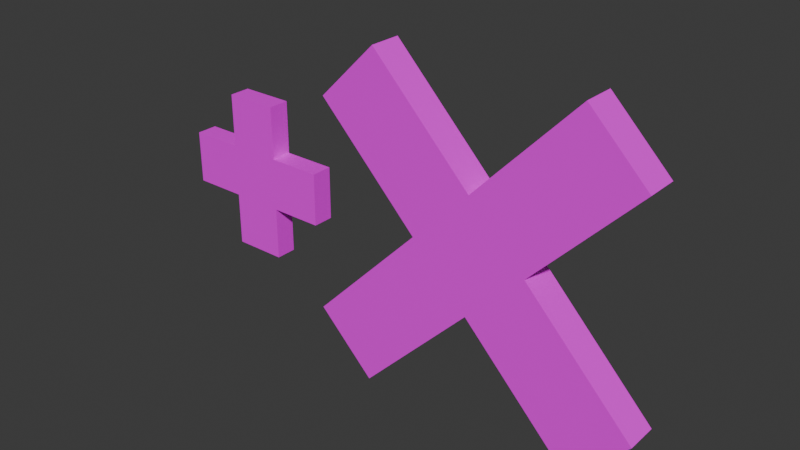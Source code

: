 # Source: Multuiplier.blend  (saved by Blender 5.1.30; exported with 4.5.12 LTS)
import bpy
from mathutils import Matrix  # noqa: F401  (used for matrix-valued properties, if any)

bpy.ops.wm.read_factory_settings(use_empty=True)
scene = bpy.context.scene
scene.name = 'Scene'

# ---- collections
col_collection = bpy.data.collections.new('Collection'); scene.collection.children.link(col_collection)

# ---- images (referenced by path relative to the original .blend; pixels are not part of the script)
import os
ASSET_DIR = os.environ.get("B2B_ASSET_DIR", "")  # directory of the original .blend (textures are referenced by path, not embedded)
HERE = os.path.dirname(os.path.abspath(__file__))  # packed textures are extracted next to this script under _unpacked/

def load_image(name, relpath, width, height, colorspace="sRGB"):
    """Load a texture the original file referenced (path relative to the .blend, or extracted next to this script)."""
    p = next((c for c in (os.path.join(HERE, relpath), os.path.join(ASSET_DIR, relpath)) if relpath and os.path.exists(c)), "")
    if p:
        img = bpy.data.images.load(p, check_existing=True)
        img.name = name
    else:  # same state as the original file: an image datablock whose file is absent (Cycles renders it pink)
        img = bpy.data.images.new(name, width, height)
        img.source = "FILE"
        img.filepath = "//" + (relpath or name)
    img.colorspace_settings.name = colorspace
    return img
img_untitled = load_image('Untitled', '', 1024, 1024, 'sRGB')

# ---- materials (node trees are filled in below, after node groups)
mat_material_001 = bpy.data.materials.new('Material.001')

# ---- material node trees
mat_material_001.use_nodes = True; mat_material_001.node_tree.nodes.clear()
_N = mat_material_001.node_tree.nodes; _L = mat_material_001.node_tree.links
n0 = _N.new('ShaderNodeBsdfPrincipled'); n0.name = 'Principled BSDF'; n0.location = (-200, 100)
n1 = _N.new('ShaderNodeOutputMaterial'); n1.name = 'Material Output'; n1.location = (200, 100)
n2 = _N.new('ShaderNodeTexImage'); n2.name = 'Image Texture'; n2.location = (-490, 80)
n2.image = img_untitled
_L.new(n0.outputs[0], n1.inputs[0])
_L.new(n2.outputs[0], n0.inputs[0])
n1.is_active_output = True

# ---- world
world_world = bpy.data.worlds.new('World'); scene.world = world_world
world_world.use_nodes = True; world_world.node_tree.nodes.clear()
_N = world_world.node_tree.nodes; _L = world_world.node_tree.links
n0 = _N.new('ShaderNodeOutputWorld'); n0.name = 'World Output'; n0.location = (200, 100)
n1 = _N.new('ShaderNodeBackground'); n1.name = 'Background'; n1.location = (-200, 100)
n1.inputs[0].default_value = (0.05088, 0.05088, 0.05088, 1.0)
_L.new(n1.outputs[0], n0.inputs[0])
n0.is_active_output = True
world_world.color = (0.05088, 0.05088, 0.05088)
world_world.sun_shadow_jitter_overblur = 0.0

# ---- meshes
me_cube_001 = bpy.data.meshes.new('Cube.001')
me_cube_001.from_pydata([(-0.7103, -0.479, -0.4684), (-0.6749, -0.479, 0.4352), (-0.7103, 0.479, -0.4684), (-0.6749, 0.479, 0.4352), (0.6797, -0.479, -0.4709), (0.6477, -0.479, 0.4393), (0.6797, 0.479, -0.4709), (0.6477, 0.479, 0.4393), (-0.7103, 2.201e-07, -0.4684), (-0.2523, -0.479, 1.517e-09), (-0.6749, -1.844e-07, 0.4352), (-0.2523, 0.479, 1.517e-09), (-0.01281, 0.479, -0.2395), (-0.01281, 0.479, 0.2395), (0.2267, 0.479, 1.517e-09), (0.6797, 2.225e-07, -0.4709), (0.6477, -1.883e-07, 0.4393), (0.2267, -0.479, 1.517e-09), (-0.01281, -0.479, -0.2395), (-0.01281, -0.479, 0.2395), (-0.01281, -0.479, 1.517e-09), (-0.01281, 0.479, 1.517e-09), (-0.2523, -0.2395, 1.517e-09), (-0.7103, -0.2395, -0.4684), (-0.6749, 0.2395, 0.4352), (-0.4708, 0.479, -0.7079), (0.4082, 0.479, 0.6788), (0.6797, 0.2395, -0.4709), (0.6477, -0.2395, 0.4393), (0.4402, -0.479, -0.7104), (-0.4354, -0.479, 0.6747), (-0.7103, 0.2395, -0.4684), (-0.6749, -0.2395, 0.4352), (0.4402, 0.479, -0.7104), (-0.4354, 0.479, 0.6747), (0.6797, -0.2395, -0.4709), (0.6477, 0.2395, 0.4393), (-0.4708, -0.479, -0.7079), (0.4082, -0.479, 0.6788), (0.4082, -1.883e-07, 0.6788), (-0.4354, -1.844e-07, 0.6747), (-0.4708, 2.201e-07, -0.7079), (0.4402, 2.225e-07, -0.7104), (-0.2523, 0.2395, 1.517e-09), (-0.2523, 2.017e-09, 1.517e-09), (-0.2523, 0.479, 0.2395), (-0.2523, 0.479, -0.2395), (0.2267, 0.479, -0.2395), (0.2267, -0.479, 0.2395), (0.2267, -0.479, -0.2395), (-0.2523, -0.479, -0.2395), (0.4402, 0.2395, -0.7104), (-0.4708, 0.2395, -0.7079), (-0.4708, -0.2395, -0.7079), (-0.4354, 0.2395, 0.6747), (0.4082, 0.2395, 0.6788), (0.4082, -0.2395, 0.6788), (-0.4354, -0.2395, 0.6747), (0.4402, -0.2395, -0.7104), (-0.2523, -0.479, 0.2395), (0.2267, 0.479, 0.2395), (-1.416, -0.3092, 0.08937), (-1.197, -0.3092, 0.3079), (-1.416, 0.3092, 0.08937), (-1.197, 0.3092, 0.3079), (-0.9787, -0.3092, -0.3482), (-0.76, -0.3092, -0.1297), (-0.9787, 0.3092, -0.3482), (-0.76, 0.3092, -0.1297), (-1.416, -2.311e-07, 0.08937), (-1.197, -0.3092, 0.08924), (-1.197, -1.447e-07, 0.3079), (-1.197, 0.3092, 0.08924), (-1.197, 0.3092, -0.1294), (-0.9785, 0.3092, 0.08911), (-0.9786, 0.3092, -0.1296), (-0.9787, 1.857e-07, -0.3482), (-0.76, 2.721e-07, -0.1297), (-0.9786, -0.3092, -0.1296), (-1.197, -0.3092, -0.1294), (-0.9785, -0.3092, 0.08911), (-1.088, -0.3092, -0.02016), (-1.088, 0.3092, -0.02016), (-1.197, -0.1546, 0.08924), (-1.416, -0.1546, 0.08937), (-1.197, 0.1546, 0.3079), (-1.416, 0.3092, -0.1293), (-0.7598, 0.3092, 0.08897), (-0.9787, 0.1546, -0.3482), (-0.76, -0.1546, -0.1297), (-1.197, -0.3092, -0.3481), (-0.9783, -0.3092, 0.3078), (-1.416, 0.1546, 0.08937), (-1.197, -0.1546, 0.3079), (-1.197, 0.3092, -0.3481), (-0.9783, 0.3092, 0.3078), (-0.9787, -0.1546, -0.3482), (-0.76, 0.1546, -0.1297), (-1.416, -0.3092, -0.1293), (-0.7598, -0.3092, 0.08897), (-0.7598, 2.111e-07, 0.08897), (-0.9783, 2.699e-09, 0.3078), (-1.416, -1.701e-07, -0.1293), (-1.197, 3.831e-08, -0.3481), (-1.197, 0.1546, 0.08924), (-1.197, -8.371e-08, 0.08924), (-1.088, 0.3092, 0.1985), (-1.307, 0.3092, -0.02003), (-1.088, 0.3092, -0.2388), (-0.8692, -0.3092, -0.02029), (-1.088, -0.3092, -0.2388), (-1.307, -0.3092, -0.02003), (-1.197, 0.1546, -0.3481), (-1.416, 0.1546, -0.1293), (-1.416, -0.1546, -0.1293), (-0.9783, 0.1546, 0.3078), (-0.7598, 0.1546, 0.08897), (-0.7598, -0.1546, 0.08897), (-0.9783, -0.1546, 0.3078), (-1.197, -0.1546, -0.3481), (-1.088, -0.3092, 0.1985), (-0.8692, 0.3092, -0.02029)], [], [(60, 26, 7), (59, 30, 1), (58, 35, 4, 29), (57, 32, 1, 30), (56, 19, 38), (55, 13, 19, 39), (54, 24, 10, 40), (53, 18, 37), (52, 12, 41), (51, 27, 15, 42), (50, 9, 0), (49, 17, 20, 18), (48, 38, 19), (35, 17, 4), (27, 14, 17, 15), (47, 14, 6), (46, 11, 21, 12), (45, 34, 13), (31, 11, 2), (23, 9, 22, 44, 43, 11, 8), (9, 32, 10, 11, 43, 44, 22), (9, 1, 32), (0, 9, 23), (8, 11, 31), (11, 45, 13, 21), (11, 3, 45), (3, 34, 45), (25, 46, 12), (2, 46, 25), (2, 11, 46), (33, 47, 6), (12, 47, 33), (12, 21, 14, 47), (14, 36, 16, 17), (14, 7, 36), (6, 14, 27), (15, 17, 35), (17, 48, 19, 20), (17, 5, 48), (5, 38, 48), (29, 49, 18), (4, 49, 29), (4, 17, 49), (37, 50, 0), (18, 50, 37), (18, 20, 9, 50), (12, 51, 42), (12, 33, 51), (33, 6, 27, 51), (31, 52, 41, 8), (2, 25, 52, 31), (25, 12, 52), (23, 53, 37, 0), (8, 41, 53, 23), (41, 12, 18, 53), (13, 54, 40, 19), (13, 34, 54), (34, 3, 24, 54), (36, 55, 39, 16), (7, 26, 55, 36), (26, 13, 55), (28, 56, 38, 5), (16, 39, 56, 28), (39, 19, 56), (19, 57, 30), (19, 40, 57), (40, 10, 32, 57), (18, 58, 29), (12, 42, 58, 18), (42, 15, 35, 58), (9, 59, 1), (20, 19, 59, 9), (19, 30, 59), (17, 28, 5), (17, 16, 28), (14, 60, 7), (21, 13, 60, 14), (13, 26, 60), (11, 24, 3), (11, 10, 24), (121, 87, 68), (120, 91, 62), (119, 96, 65, 90), (118, 93, 62, 91), (117, 80, 99), (116, 74, 80, 100), (115, 85, 71, 101), (114, 79, 98), (113, 73, 102), (112, 88, 76, 103), (111, 70, 61), (110, 78, 81, 79), (109, 99, 80), (96, 78, 65), (88, 75, 78, 76), (108, 75, 67), (107, 72, 82, 73), (106, 95, 74), (92, 72, 63), (84, 70, 83, 105, 104, 72, 69), (70, 93, 71, 72, 104, 105, 83), (70, 62, 93), (61, 70, 84), (69, 72, 92), (72, 106, 74, 82), (72, 64, 106), (64, 95, 106), (86, 107, 73), (63, 107, 86), (63, 72, 107), (94, 108, 67), (73, 108, 94), (73, 82, 75, 108), (75, 97, 77, 78), (75, 68, 97), (67, 75, 88), (76, 78, 96), (78, 109, 80, 81), (78, 66, 109), (66, 99, 109), (90, 110, 79), (65, 110, 90), (65, 78, 110), (98, 111, 61), (79, 111, 98), (79, 81, 70, 111), (73, 112, 103), (73, 94, 112), (94, 67, 88, 112), (92, 113, 102, 69), (63, 86, 113, 92), (86, 73, 113), (84, 114, 98, 61), (69, 102, 114, 84), (102, 73, 79, 114), (74, 115, 101, 80), (74, 95, 115), (95, 64, 85, 115), (97, 116, 100, 77), (68, 87, 116, 97), (87, 74, 116), (89, 117, 99, 66), (77, 100, 117, 89), (100, 80, 117), (80, 118, 91), (80, 101, 118), (101, 71, 93, 118), (79, 119, 90), (73, 103, 119, 79), (103, 76, 96, 119), (70, 120, 62), (81, 80, 120, 70), (80, 91, 120), (78, 89, 66), (78, 77, 89), (75, 121, 68), (82, 74, 121, 75), (74, 87, 121), (72, 85, 64), (72, 71, 85)])
_uv = me_cube_001.uv_layers.new(name='UVMap')
_uv.uv.foreach_set('vector', [0.2225, 0.2195, 0.316, 0.2578, 0.2653, 0.3089, -0.1558, -0.4131, -0.4452, -0.377, -0.3908, -0.5791, 0.8147, 0.4086, 0.7427, 0.4086, 0.9266, -0.2344, 1.108, -0.3392, 0.8561, 0.5104, 0.9281, 0.5104, 1.689, 0.007645, 1.508, 0.1125, 0.1915, 0.7555, 0.5197, 1.508, 0.1944, 1.697, 0.1915, 0.6536, 0.3208, 0.6027, 0.5197, 1.508, 0.1915, 0.7046, 0.8561, 0.4086, 0.9281, 0.4086, 0.9281, 0.4595, 0.8561, 0.4595, 0.16, 0.4086, -0.8886, 0.8174, -0.5384, 0.6145, 0.16, 0.5104, 0.0207, 0.5613, 0.16, 0.4595, 0.8147, 0.5104, 0.7427, 0.5104, 0.7427, 0.4595, 0.8147, 0.4595, 0.1007, -0.5607, -0.02755, -0.4869, 0.08206, -0.8765, 0.2483, -0.3043, 0.1201, -0.2305, 0.04628, -0.3587, 0.1745, -0.4325, -0.008126, -0.1566, -0.1874, 0.07596, -0.08195, -0.2849, 0.521, 0.4086, 0.01987, 0.291, 0.3692, 0.08863, 0.521, 0.5104, 0.3821, 0.5613, 0.01987, 0.291, 0.521, 0.4595, 0.1207, 0.2198, 0.1716, 0.2196, 0.07176, 0.3162, 0.1204, 0.1179, 0.1713, 0.1178, 0.1715, 0.1687, 0.1206, 0.1689, 0.2223, 0.1177, 0.3147, 0.07846, 0.2224, 0.1686, 0.3407, 0.4086, 0.2014, 0.3576, 0.3407, 0.3576, 0.3407, 0.5104, -0.1377, 1.066, 0.2014, 0.5104, 0.2014, 0.4595, 0.2014, 0.4086, 0.2014, 0.3576, 0.3407, 0.4595, 1.376, 1.012, 0.5326, 0.7555, 0.5326, 0.7046, 0.6616, 0.6027, 0.6616, 0.6536, 0.6616, 0.7046, 0.6616, 0.7555, 1.376, 1.012, 1.052, 1.2, 0.5326, 0.7555, 0.2125, 0.8634, -0.1377, 1.066, 0.3407, 0.5104, 0.3407, 0.4595, 0.2014, 0.3576, 0.3407, 0.4086, 0.1713, 0.1178, 0.2223, 0.1177, 0.2224, 0.1686, 0.1715, 0.1687, 0.1713, 0.1178, 0.2636, 0.02768, 0.2223, 0.1177, 0.2636, 0.02768, 0.3147, 0.07846, 0.2223, 0.1177, 0.0207, 0.07176, 0.1204, 0.1179, 0.1206, 0.1689, 0.07148, 0.0207, 0.1204, 0.1179, 0.0207, 0.07176, 0.07148, 0.0207, 0.1713, 0.1178, 0.1204, 0.1179, 0.0207, 0.2655, 0.1207, 0.2198, 0.07176, 0.3162, 0.1206, 0.1689, 0.1207, 0.2198, 0.0207, 0.2655, 0.1206, 0.1689, 0.1715, 0.1687, 0.1716, 0.2196, 0.1207, 0.2198, 0.1501, 0.8064, 0.0207, 0.7555, 0.0207, 0.7046, -0.2064, 1.245, 0.1501, 0.8064, 0.0207, 0.8064, 0.0207, 0.7555, 0.521, 0.5613, 0.3821, 0.5613, 0.521, 0.5104, 0.521, 0.4595, 0.01987, 0.291, 0.521, 0.4086, 0.1201, -0.2305, -0.008126, -0.1566, -0.08195, -0.2849, 0.04628, -0.3587, 0.1201, -0.2305, 0.01468, 0.1304, -0.008126, -0.1566, 0.01468, 0.1304, -0.1874, 0.07596, -0.008126, -0.1566, 0.5663, -0.3351, 0.2483, -0.3043, 0.1745, -0.4325, 0.5119, -0.1331, 0.2483, -0.3043, 0.5663, -0.3351, 0.5119, -0.1331, 0.1201, -0.2305, 0.2483, -0.3043, 0.2841, -0.8221, 0.1007, -0.5607, 0.08206, -0.8765, 0.1745, -0.4325, 0.1007, -0.5607, 0.2841, -0.8221, 0.1745, -0.4325, 0.04628, -0.3587, -0.02755, -0.4869, 0.1007, -0.5607, 0.5624, 0.3576, 0.7013, 0.4086, 0.7013, 0.4595, 0.5624, 0.3576, 0.7013, 0.3576, 0.7013, 0.4086, 0.8147, 0.5613, 0.7427, 0.5613, 0.7427, 0.5104, 0.8147, 0.5104, 0.8671, 0.07162, 0.9391, 0.07162, 0.9391, 0.1225, 0.8671, 0.1225, 0.8671, 0.0207, 0.9391, 0.0207, 0.9391, 0.07162, 0.8671, 0.07162, 0.16, 0.5613, 0.0207, 0.5613, 0.16, 0.5104, 0.8671, 0.1735, 0.9391, 0.1735, 1.226, -0.8554, 1.045, -0.7505, 0.8671, 0.1225, 0.9391, 0.1225, 0.9391, 0.1735, 0.8671, 0.1735, 0.16, 0.4595, 0.0207, 0.5613, -0.8886, 0.8174, 0.16, 0.4086, 0.4912, 0.8064, 0.3622, 0.7555, 0.3622, 0.7046, 0.6513, 0.7482, 0.4912, 0.8064, 0.3622, 0.8064, 0.3622, 0.7555, 0.8561, 0.3576, 0.9281, 0.3576, 0.9281, 0.4086, 0.8561, 0.4086, 0.9479, 0.7555, 0.8759, 0.7555, 0.8759, 0.7046, 0.9479, 0.7046, 0.9479, 0.8064, 0.8759, 0.8064, 0.8759, 0.7555, 0.9479, 0.7555, 0.1915, 0.6027, 0.3208, 0.6027, 0.1915, 0.6536, 0.9479, 0.6536, 0.8759, 0.6536, 1.618, 0.1878, 1.799, 0.08293, 0.9479, 0.7046, 0.8759, 0.7046, 0.8759, 0.6536, 0.9479, 0.6536, 0.1915, 0.7046, 0.5197, 1.508, 0.1915, 0.7555, 0.6513, 0.7482, 0.3622, 0.6536, 0.327, 0.9361, 0.6513, 0.7482, 0.3622, 0.7046, 0.3622, 0.6536, 0.8561, 0.4595, 0.9281, 0.4595, 0.9281, 0.5104, 0.8561, 0.5104, 0.7699, 0.5404, 0.7013, 0.5104, 1.119, 0.338, 0.5624, 0.3576, 0.7013, 0.4595, 0.7013, 0.5104, 0.7699, 0.5404, 0.8147, 0.4595, 0.7427, 0.4595, 0.7427, 0.4086, 0.8147, 0.4086, -0.02755, -0.4869, -0.1558, -0.4131, -0.3908, -0.5791, 0.04628, -0.3587, -0.08195, -0.2849, -0.1558, -0.4131, -0.02755, -0.4869, -0.08195, -0.2849, -0.4452, -0.377, -0.1558, -0.4131, -0.2064, 1.245, 0.0207, 0.6536, -0.5316, 1.434, -0.2064, 1.245, 0.0207, 0.7046, 0.0207, 0.6536, 0.1716, 0.2196, 0.2225, 0.2195, 0.2653, 0.3089, 0.1715, 0.1687, 0.2224, 0.1686, 0.2225, 0.2195, 0.1716, 0.2196, 0.2224, 0.1686, 0.316, 0.2578, 0.2225, 0.2195, 0.6616, 0.6027, 0.5326, 0.6536, 0.5326, 0.6027, 0.6616, 0.6027, 0.5326, 0.7046, 0.5326, 0.6536, 0.8016, 0.6356, 0.8016, 0.6027, 0.8345, 0.6356, 0.6096, -1.072, 0.5618, -1.154, 0.6923, -1.12, 0.3193, 0.9464, 0.3518, 0.9464, 0.8494, 1.898, 0.7676, 1.945, 0.5735, 0.8807, 0.541, 0.8807, 1.134, 1.292, 1.215, 1.244, 0.9084, 0.8807, 1.975, 0.804, 2.057, 0.7566, 0.9084, 0.9464, 0.8759, 0.9793, 1.975, 0.804, 0.9084, 0.9136, 0.5735, 0.9464, 0.541, 0.9464, 0.541, 0.9136, 0.5735, 0.9136, 0.6149, 0.9464, 1.593, 1.467, 1.511, 1.515, 0.6149, 0.8807, 0.6475, 0.8478, 0.6149, 0.9136, 0.3193, 0.8807, 0.3518, 0.8807, 0.3518, 0.9136, 0.3193, 0.9136, 0.7054, -0.9065, 0.6575, -0.9891, 0.7881, -0.9544, 0.5401, -0.8107, 0.4922, -0.8934, 0.5749, -0.9412, 0.6228, -0.8586, 0.4443, -0.976, 0.3965, -1.059, 0.527, -1.024, 0.703, 0.8742, 1.711, 1.157, 1.627, 1.205, 0.703, 0.8085, 0.7362, 0.7756, 1.711, 1.157, 0.703, 0.8414, 0.8016, 0.7013, 0.8016, 0.6685, 0.8345, 0.7013, 0.7359, 0.7013, 0.7359, 0.6685, 0.7687, 0.6685, 0.7687, 0.7013, 0.7359, 0.6356, 0.7359, 0.6027, 0.7687, 0.6356, 0.4671, 0.9464, 0.4996, 0.9793, 0.4671, 0.9793, 0.4671, 0.8807, 1.029, 1.352, 0.4996, 0.8807, 0.4996, 0.9136, 0.4996, 0.9464, 0.4996, 0.9793, 0.4671, 0.9136, 0.2882, 2.223, 0.09534, 0.9464, 0.09534, 0.9136, 0.1286, 0.8478, 0.1286, 0.8807, 0.1286, 0.9136, 0.1286, 0.9464, 0.2882, 2.223, 0.2046, 2.272, 0.09534, 0.9464, 0.9477, 1.399, 1.029, 1.352, 0.4671, 0.8807, 0.4671, 0.9136, 0.4996, 0.9793, 0.4671, 0.9464, 0.7359, 0.6685, 0.7359, 0.6356, 0.7687, 0.6356, 0.7687, 0.6685, 0.7359, 0.6685, 0.703, 0.6356, 0.7359, 0.6356, 0.703, 0.6356, 0.7359, 0.6027, 0.7359, 0.6356, 0.7359, 0.7342, 0.7359, 0.7013, 0.7687, 0.7013, 0.703, 0.7013, 0.7359, 0.7013, 0.7359, 0.7342, 0.703, 0.7013, 0.7359, 0.6685, 0.7359, 0.7013, 0.8016, 0.7342, 0.8016, 0.7013, 0.8345, 0.7013, 0.7687, 0.7013, 0.8016, 0.7013, 0.8016, 0.7342, 0.7687, 0.7013, 0.7687, 0.6685, 0.8016, 0.6685, 0.8016, 0.7013, 0.3932, 0.8478, 0.4257, 0.8807, 0.4257, 0.9136, 0.9534, 1.838, 0.3932, 0.8478, 0.4257, 0.8478, 0.4257, 0.8807, 0.703, 0.7756, 0.7362, 0.7756, 0.703, 0.8085, 0.703, 0.8414, 1.711, 1.157, 0.703, 0.8742, 0.4922, -0.8934, 0.4443, -0.976, 0.527, -1.024, 0.5749, -0.9412, 0.4922, -0.8934, 0.3617, -0.9281, 0.4443, -0.976, 0.3617, -0.9281, 0.3965, -1.059, 0.4443, -0.976, 0.588, -0.7281, 0.5401, -0.8107, 0.6228, -0.8586, 0.4575, -0.7628, 0.5401, -0.8107, 0.588, -0.7281, 0.4575, -0.7628, 0.4922, -0.8934, 0.5401, -0.8107, 0.7533, -0.8238, 0.7054, -0.9065, 0.7881, -0.9544, 0.6228, -0.8586, 0.7054, -0.9065, 0.7533, -0.8238, 0.6228, -0.8586, 0.5749, -0.9412, 0.6575, -0.9891, 0.7054, -0.9065, 0.7776, 0.7756, 0.8109, 0.8085, 0.8109, 0.8414, 0.7776, 0.7756, 0.8109, 0.7756, 0.8109, 0.8085, 0.3193, 0.8478, 0.3518, 0.8478, 0.3518, 0.8807, 0.3193, 0.8807, 0.0207, 0.8807, 0.05395, 0.8807, 0.05395, 0.9136, 0.0207, 0.9136, 0.0207, 0.8478, 0.05395, 0.8478, 0.05395, 0.8807, 0.0207, 0.8807, 0.6149, 0.8478, 0.6475, 0.8478, 0.6149, 0.8807, 0.0207, 0.9464, 0.05395, 0.9464, 0.1006, 2.332, 0.01697, 2.38, 0.0207, 0.9136, 0.05395, 0.9136, 0.05395, 0.9464, 0.0207, 0.9464, 0.6149, 0.9136, 0.6475, 0.8478, 1.593, 1.467, 0.6149, 0.9464, 0.2032, 0.9793, 0.17, 0.9464, 0.17, 0.9136, 0.2843, 1.784, 0.2032, 0.9793, 0.17, 0.9793, 0.17, 0.9464, 0.5735, 0.9793, 0.541, 0.9793, 0.541, 0.9464, 0.5735, 0.9464, 0.2779, 0.9464, 0.2446, 0.9464, 0.2446, 0.9136, 0.2779, 0.9136, 0.2779, 0.9793, 0.2446, 0.9793, 0.2446, 0.9464, 0.2779, 0.9464, 0.9084, 0.9793, 0.8759, 0.9793, 0.9084, 0.9464, 0.2779, 0.8807, 0.2446, 0.8807, 0.3884, 1.724, 0.472, 1.675, 0.2779, 0.9136, 0.2446, 0.9136, 0.2446, 0.8807, 0.2779, 0.8807, 0.9084, 0.9136, 1.975, 0.804, 0.9084, 0.8807, 0.2843, 1.784, 0.17, 0.8807, 0.2007, 1.832, 0.2843, 1.784, 0.17, 0.9136, 0.17, 0.8807, 0.5735, 0.9136, 0.541, 0.9136, 0.541, 0.8807, 0.5735, 0.8807, 1.815, 1.096, 0.8109, 0.8742, 1.898, 1.048, 0.7776, 0.7756, 0.8109, 0.8414, 0.8109, 0.8742, 1.815, 1.096, 0.3193, 0.9136, 0.3518, 0.9136, 0.3518, 0.9464, 0.3193, 0.9464, 0.6575, -0.9891, 0.6096, -1.072, 0.6923, -1.12, 0.5749, -0.9412, 0.527, -1.024, 0.6096, -1.072, 0.6575, -0.9891, 0.527, -1.024, 0.5618, -1.154, 0.6096, -1.072, 0.9534, 1.838, 0.4257, 0.9464, 1.035, 1.79, 0.9534, 1.838, 0.4257, 0.9136, 0.4257, 0.9464, 0.8016, 0.6685, 0.8016, 0.6356, 0.8345, 0.6356, 0.7687, 0.6685, 0.7687, 0.6356, 0.8016, 0.6356, 0.8016, 0.6685, 0.7687, 0.6356, 0.8016, 0.6027, 0.8016, 0.6356, 0.1286, 0.8478, 0.09534, 0.8807, 0.09534, 0.8478, 0.1286, 0.8478, 0.09534, 0.9136, 0.09534, 0.8807])
me_cube_001.materials.append(mat_material_001)
me_cube_001.update()

# ---- objects
ob_cube = bpy.data.objects.new('Cube', me_cube_001)

# ---- transforms, parenting, visibility, modifiers, constraints
ob_cube.location = (0.0, 0.0, 0.0)
ob_cube.scale = (0.08389, 0.01183, 0.08389)

# ---- collection membership
col_collection.objects.link(ob_cube)

# ---- scene / render settings (as saved in the file)
scene.frame_start = 1; scene.frame_end = 250; scene.frame_set(1)
scene.render.engine = 'BLENDER_EEVEE_NEXT'
scene.render.bake_bias = 0.0
scene.render.bake_samples = 0
scene.cycles.sampling_pattern = 'TABULATED_SOBOL'
scene.eevee.use_volume_custom_range = False
bpy.context.view_layer.update()

# ---- added for rendering (the .blend has no active camera and no usable light): camera, sun
cam_auto = bpy.data.cameras.new('AutoCamera')
cam_auto.lens = 50.0
cam_auto.sensor_width = 36.0
cam_auto.clip_end = 1000.0
ob_auto_camera = bpy.data.objects.new('AutoCamera', cam_auto)
scene.collection.objects.link(ob_auto_camera)
ob_auto_camera.location = (0.164545, -0.23451, 0.155014)
ob_auto_camera.rotation_euler = (1.09748, -7.21219e-08, 0.694738)
scene.camera = ob_auto_camera
light_auto_sun = bpy.data.lights.new('AutoSun', 'SUN')
light_auto_sun.energy = 3.0
light_auto_sun.angle = 0.0523599
ob_auto_sun = bpy.data.objects.new('AutoSun', light_auto_sun)
scene.collection.objects.link(ob_auto_sun)
ob_auto_sun.rotation_euler = (0.872665, 0.174533, 0.523599)
bpy.context.view_layer.update()
